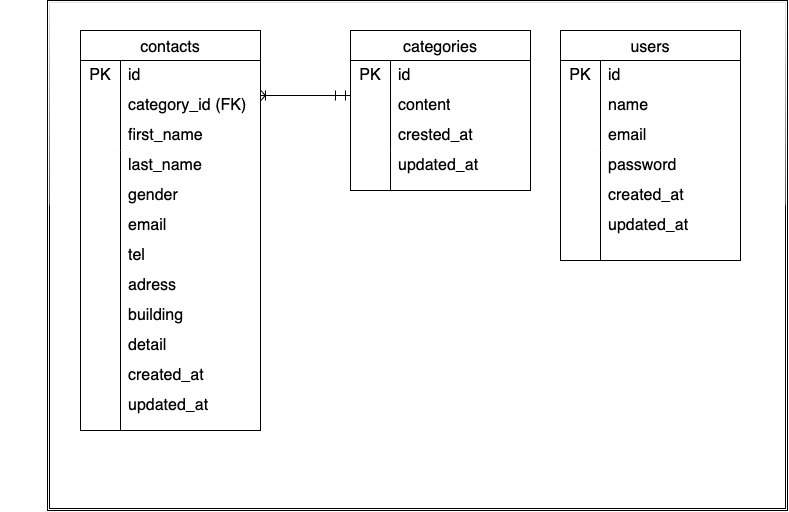

The diagram above was exported from draw.io. Its source (the exported page's mxGraphModel, read from the mxfile embedded in the PNG):
<mxGraphModel dx="847" dy="567" grid="1" gridSize="10" guides="1" tooltips="1" connect="1" arrows="1" fold="1" page="1" pageScale="1" pageWidth="827" pageHeight="1169" math="0" shadow="0">
  <root>
    <mxCell id="0" />
    <mxCell id="1" parent="0" />
    <mxCell id="37" value="" style="shape=tableRow;horizontal=0;startSize=0;swimlaneHead=0;swimlaneBody=0;top=0;left=0;bottom=0;right=0;collapsible=0;dropTarget=0;fillColor=none;points=[[0,0.5],[1,0.5]];portConstraint=eastwest;strokeColor=inherit;fontSize=16;" vertex="1" parent="1">
      <mxGeometry x="40" y="200" width="180" height="30" as="geometry" />
    </mxCell>
    <mxCell id="Jjk86TdZ0HLHSA_0n0y--38" value="" style="shape=ext;double=1;rounded=0;whiteSpace=wrap;html=1;container=1;glass=1;" vertex="1" parent="1">
      <mxGeometry x="87" y="80" width="740" height="510" as="geometry" />
    </mxCell>
    <mxCell id="Jjk86TdZ0HLHSA_0n0y--53" value="contacts" style="shape=table;startSize=30;container=1;collapsible=0;childLayout=tableLayout;fixedRows=1;rowLines=0;fontStyle=0;strokeColor=default;fontSize=16;" vertex="1" parent="1">
      <mxGeometry x="120" y="110" width="180" height="400" as="geometry" />
    </mxCell>
    <mxCell id="Jjk86TdZ0HLHSA_0n0y--54" value="" style="shape=tableRow;horizontal=0;startSize=0;swimlaneHead=0;swimlaneBody=0;top=0;left=0;bottom=0;right=0;collapsible=0;dropTarget=0;fillColor=none;points=[[0,0.5],[1,0.5]];portConstraint=eastwest;strokeColor=inherit;fontSize=16;" vertex="1" parent="Jjk86TdZ0HLHSA_0n0y--53">
      <mxGeometry y="30" width="180" height="30" as="geometry" />
    </mxCell>
    <mxCell id="Jjk86TdZ0HLHSA_0n0y--55" value="PK" style="shape=partialRectangle;html=1;whiteSpace=wrap;connectable=0;fillColor=none;top=0;left=0;bottom=0;right=0;overflow=hidden;pointerEvents=1;strokeColor=inherit;fontSize=16;" vertex="1" parent="Jjk86TdZ0HLHSA_0n0y--54">
      <mxGeometry width="40" height="30" as="geometry">
        <mxRectangle width="40" height="30" as="alternateBounds" />
      </mxGeometry>
    </mxCell>
    <mxCell id="Jjk86TdZ0HLHSA_0n0y--56" value="id" style="shape=partialRectangle;html=1;whiteSpace=wrap;connectable=0;fillColor=none;top=0;left=0;bottom=0;right=0;align=left;spacingLeft=6;overflow=hidden;strokeColor=inherit;fontSize=16;" vertex="1" parent="Jjk86TdZ0HLHSA_0n0y--54">
      <mxGeometry x="40" width="140" height="30" as="geometry">
        <mxRectangle width="140" height="30" as="alternateBounds" />
      </mxGeometry>
    </mxCell>
    <mxCell id="Jjk86TdZ0HLHSA_0n0y--57" value="" style="shape=tableRow;horizontal=0;startSize=0;swimlaneHead=0;swimlaneBody=0;top=0;left=0;bottom=0;right=0;collapsible=0;dropTarget=0;fillColor=none;points=[[0,0.5],[1,0.5]];portConstraint=eastwest;strokeColor=inherit;fontSize=16;" vertex="1" parent="Jjk86TdZ0HLHSA_0n0y--53">
      <mxGeometry y="60" width="180" height="30" as="geometry" />
    </mxCell>
    <mxCell id="Jjk86TdZ0HLHSA_0n0y--58" value="" style="shape=partialRectangle;html=1;whiteSpace=wrap;connectable=0;fillColor=none;top=0;left=0;bottom=0;right=0;overflow=hidden;strokeColor=inherit;fontSize=16;" vertex="1" parent="Jjk86TdZ0HLHSA_0n0y--57">
      <mxGeometry width="40" height="30" as="geometry">
        <mxRectangle width="40" height="30" as="alternateBounds" />
      </mxGeometry>
    </mxCell>
    <mxCell id="Jjk86TdZ0HLHSA_0n0y--59" value="category_id (FK)" style="shape=partialRectangle;html=1;whiteSpace=wrap;connectable=0;fillColor=none;top=0;left=0;bottom=0;right=0;align=left;spacingLeft=6;overflow=hidden;strokeColor=inherit;fontSize=16;" vertex="1" parent="Jjk86TdZ0HLHSA_0n0y--57">
      <mxGeometry x="40" width="140" height="30" as="geometry">
        <mxRectangle width="140" height="30" as="alternateBounds" />
      </mxGeometry>
    </mxCell>
    <mxCell id="Jjk86TdZ0HLHSA_0n0y--60" value="" style="shape=tableRow;horizontal=0;startSize=0;swimlaneHead=0;swimlaneBody=0;top=0;left=0;bottom=0;right=0;collapsible=0;dropTarget=0;fillColor=none;points=[[0,0.5],[1,0.5]];portConstraint=eastwest;strokeColor=inherit;fontSize=16;" vertex="1" parent="Jjk86TdZ0HLHSA_0n0y--53">
      <mxGeometry y="90" width="180" height="30" as="geometry" />
    </mxCell>
    <mxCell id="Jjk86TdZ0HLHSA_0n0y--61" value="" style="shape=partialRectangle;html=1;whiteSpace=wrap;connectable=0;fillColor=none;top=0;left=0;bottom=0;right=0;overflow=hidden;strokeColor=inherit;fontSize=16;" vertex="1" parent="Jjk86TdZ0HLHSA_0n0y--60">
      <mxGeometry width="40" height="30" as="geometry">
        <mxRectangle width="40" height="30" as="alternateBounds" />
      </mxGeometry>
    </mxCell>
    <mxCell id="Jjk86TdZ0HLHSA_0n0y--62" value="first_name" style="shape=partialRectangle;html=1;whiteSpace=wrap;connectable=0;fillColor=none;top=0;left=0;bottom=0;right=0;align=left;spacingLeft=6;overflow=hidden;strokeColor=inherit;fontSize=16;" vertex="1" parent="Jjk86TdZ0HLHSA_0n0y--60">
      <mxGeometry x="40" width="140" height="30" as="geometry">
        <mxRectangle width="140" height="30" as="alternateBounds" />
      </mxGeometry>
    </mxCell>
    <mxCell id="Jjk86TdZ0HLHSA_0n0y--63" value="categories" style="shape=table;startSize=30;container=1;collapsible=0;childLayout=tableLayout;fixedRows=1;rowLines=0;fontStyle=0;strokeColor=default;fontSize=16;" vertex="1" parent="1">
      <mxGeometry x="390" y="110" width="180" height="160" as="geometry" />
    </mxCell>
    <mxCell id="Jjk86TdZ0HLHSA_0n0y--64" value="" style="shape=tableRow;horizontal=0;startSize=0;swimlaneHead=0;swimlaneBody=0;top=0;left=0;bottom=0;right=0;collapsible=0;dropTarget=0;fillColor=none;points=[[0,0.5],[1,0.5]];portConstraint=eastwest;strokeColor=inherit;fontSize=16;" vertex="1" parent="Jjk86TdZ0HLHSA_0n0y--63">
      <mxGeometry y="30" width="180" height="30" as="geometry" />
    </mxCell>
    <mxCell id="Jjk86TdZ0HLHSA_0n0y--65" value="&lt;span style=&quot;color: rgb(0, 0, 0);&quot;&gt;PK&lt;/span&gt;" style="shape=partialRectangle;html=1;whiteSpace=wrap;connectable=0;fillColor=none;top=0;left=0;bottom=0;right=0;overflow=hidden;pointerEvents=1;strokeColor=inherit;fontSize=16;" vertex="1" parent="Jjk86TdZ0HLHSA_0n0y--64">
      <mxGeometry width="40" height="30" as="geometry">
        <mxRectangle width="40" height="30" as="alternateBounds" />
      </mxGeometry>
    </mxCell>
    <mxCell id="Jjk86TdZ0HLHSA_0n0y--66" value="id" style="shape=partialRectangle;html=1;whiteSpace=wrap;connectable=0;fillColor=none;top=0;left=0;bottom=0;right=0;align=left;spacingLeft=6;overflow=hidden;strokeColor=inherit;fontSize=16;" vertex="1" parent="Jjk86TdZ0HLHSA_0n0y--64">
      <mxGeometry x="40" width="140" height="30" as="geometry">
        <mxRectangle width="140" height="30" as="alternateBounds" />
      </mxGeometry>
    </mxCell>
    <mxCell id="Jjk86TdZ0HLHSA_0n0y--67" value="" style="shape=tableRow;horizontal=0;startSize=0;swimlaneHead=0;swimlaneBody=0;top=0;left=0;bottom=0;right=0;collapsible=0;dropTarget=0;fillColor=none;points=[[0,0.5],[1,0.5]];portConstraint=eastwest;strokeColor=inherit;fontSize=16;" vertex="1" parent="Jjk86TdZ0HLHSA_0n0y--63">
      <mxGeometry y="60" width="180" height="30" as="geometry" />
    </mxCell>
    <mxCell id="Jjk86TdZ0HLHSA_0n0y--68" value="" style="shape=partialRectangle;html=1;whiteSpace=wrap;connectable=0;fillColor=none;top=0;left=0;bottom=0;right=0;overflow=hidden;strokeColor=inherit;fontSize=16;" vertex="1" parent="Jjk86TdZ0HLHSA_0n0y--67">
      <mxGeometry width="40" height="30" as="geometry">
        <mxRectangle width="40" height="30" as="alternateBounds" />
      </mxGeometry>
    </mxCell>
    <mxCell id="Jjk86TdZ0HLHSA_0n0y--69" value="content" style="shape=partialRectangle;html=1;whiteSpace=wrap;connectable=0;fillColor=none;top=0;left=0;bottom=0;right=0;align=left;spacingLeft=6;overflow=hidden;strokeColor=inherit;fontSize=16;" vertex="1" parent="Jjk86TdZ0HLHSA_0n0y--67">
      <mxGeometry x="40" width="140" height="30" as="geometry">
        <mxRectangle width="140" height="30" as="alternateBounds" />
      </mxGeometry>
    </mxCell>
    <mxCell id="Jjk86TdZ0HLHSA_0n0y--70" value="" style="shape=tableRow;horizontal=0;startSize=0;swimlaneHead=0;swimlaneBody=0;top=0;left=0;bottom=0;right=0;collapsible=0;dropTarget=0;fillColor=none;points=[[0,0.5],[1,0.5]];portConstraint=eastwest;strokeColor=inherit;fontSize=16;" vertex="1" parent="Jjk86TdZ0HLHSA_0n0y--63">
      <mxGeometry y="90" width="180" height="30" as="geometry" />
    </mxCell>
    <mxCell id="Jjk86TdZ0HLHSA_0n0y--71" value="" style="shape=partialRectangle;html=1;whiteSpace=wrap;connectable=0;fillColor=none;top=0;left=0;bottom=0;right=0;overflow=hidden;strokeColor=inherit;fontSize=16;" vertex="1" parent="Jjk86TdZ0HLHSA_0n0y--70">
      <mxGeometry width="40" height="30" as="geometry">
        <mxRectangle width="40" height="30" as="alternateBounds" />
      </mxGeometry>
    </mxCell>
    <mxCell id="Jjk86TdZ0HLHSA_0n0y--72" value="&lt;span style=&quot;color: rgb(0, 0, 0);&quot;&gt;crested_at&lt;/span&gt;" style="shape=partialRectangle;html=1;whiteSpace=wrap;connectable=0;fillColor=none;top=0;left=0;bottom=0;right=0;align=left;spacingLeft=6;overflow=hidden;strokeColor=inherit;fontSize=16;" vertex="1" parent="Jjk86TdZ0HLHSA_0n0y--70">
      <mxGeometry x="40" width="140" height="30" as="geometry">
        <mxRectangle width="140" height="30" as="alternateBounds" />
      </mxGeometry>
    </mxCell>
    <mxCell id="Jjk86TdZ0HLHSA_0n0y--73" value="users" style="shape=table;startSize=30;container=1;collapsible=0;childLayout=tableLayout;fixedRows=1;rowLines=0;fontStyle=0;strokeColor=default;fontSize=16;" vertex="1" parent="1">
      <mxGeometry x="600" y="110" width="180" height="230" as="geometry" />
    </mxCell>
    <mxCell id="Jjk86TdZ0HLHSA_0n0y--74" value="" style="shape=tableRow;horizontal=0;startSize=0;swimlaneHead=0;swimlaneBody=0;top=0;left=0;bottom=0;right=0;collapsible=0;dropTarget=0;fillColor=none;points=[[0,0.5],[1,0.5]];portConstraint=eastwest;strokeColor=inherit;fontSize=16;" vertex="1" parent="Jjk86TdZ0HLHSA_0n0y--73">
      <mxGeometry y="30" width="180" height="30" as="geometry" />
    </mxCell>
    <mxCell id="Jjk86TdZ0HLHSA_0n0y--75" value="&lt;span style=&quot;color: rgb(0, 0, 0);&quot;&gt;PK&lt;/span&gt;" style="shape=partialRectangle;html=1;whiteSpace=wrap;connectable=0;fillColor=none;top=0;left=0;bottom=0;right=0;overflow=hidden;pointerEvents=1;strokeColor=inherit;fontSize=16;" vertex="1" parent="Jjk86TdZ0HLHSA_0n0y--74">
      <mxGeometry width="40" height="30" as="geometry">
        <mxRectangle width="40" height="30" as="alternateBounds" />
      </mxGeometry>
    </mxCell>
    <mxCell id="Jjk86TdZ0HLHSA_0n0y--76" value="id" style="shape=partialRectangle;html=1;whiteSpace=wrap;connectable=0;fillColor=none;top=0;left=0;bottom=0;right=0;align=left;spacingLeft=6;overflow=hidden;strokeColor=inherit;fontSize=16;" vertex="1" parent="Jjk86TdZ0HLHSA_0n0y--74">
      <mxGeometry x="40" width="140" height="30" as="geometry">
        <mxRectangle width="140" height="30" as="alternateBounds" />
      </mxGeometry>
    </mxCell>
    <mxCell id="Jjk86TdZ0HLHSA_0n0y--77" value="" style="shape=tableRow;horizontal=0;startSize=0;swimlaneHead=0;swimlaneBody=0;top=0;left=0;bottom=0;right=0;collapsible=0;dropTarget=0;fillColor=none;points=[[0,0.5],[1,0.5]];portConstraint=eastwest;strokeColor=inherit;fontSize=16;" vertex="1" parent="Jjk86TdZ0HLHSA_0n0y--73">
      <mxGeometry y="60" width="180" height="30" as="geometry" />
    </mxCell>
    <mxCell id="Jjk86TdZ0HLHSA_0n0y--78" value="" style="shape=partialRectangle;html=1;whiteSpace=wrap;connectable=0;fillColor=none;top=0;left=0;bottom=0;right=0;overflow=hidden;strokeColor=inherit;fontSize=16;" vertex="1" parent="Jjk86TdZ0HLHSA_0n0y--77">
      <mxGeometry width="40" height="30" as="geometry">
        <mxRectangle width="40" height="30" as="alternateBounds" />
      </mxGeometry>
    </mxCell>
    <mxCell id="Jjk86TdZ0HLHSA_0n0y--79" value="name" style="shape=partialRectangle;html=1;whiteSpace=wrap;connectable=0;fillColor=none;top=0;left=0;bottom=0;right=0;align=left;spacingLeft=6;overflow=hidden;strokeColor=inherit;fontSize=16;" vertex="1" parent="Jjk86TdZ0HLHSA_0n0y--77">
      <mxGeometry x="40" width="140" height="30" as="geometry">
        <mxRectangle width="140" height="30" as="alternateBounds" />
      </mxGeometry>
    </mxCell>
    <mxCell id="Jjk86TdZ0HLHSA_0n0y--80" value="" style="shape=tableRow;horizontal=0;startSize=0;swimlaneHead=0;swimlaneBody=0;top=0;left=0;bottom=0;right=0;collapsible=0;dropTarget=0;fillColor=none;points=[[0,0.5],[1,0.5]];portConstraint=eastwest;strokeColor=inherit;fontSize=16;" vertex="1" parent="Jjk86TdZ0HLHSA_0n0y--73">
      <mxGeometry y="90" width="180" height="30" as="geometry" />
    </mxCell>
    <mxCell id="Jjk86TdZ0HLHSA_0n0y--81" value="" style="shape=partialRectangle;html=1;whiteSpace=wrap;connectable=0;fillColor=none;top=0;left=0;bottom=0;right=0;overflow=hidden;strokeColor=inherit;fontSize=16;" vertex="1" parent="Jjk86TdZ0HLHSA_0n0y--80">
      <mxGeometry width="40" height="30" as="geometry">
        <mxRectangle width="40" height="30" as="alternateBounds" />
      </mxGeometry>
    </mxCell>
    <mxCell id="Jjk86TdZ0HLHSA_0n0y--82" value="email" style="shape=partialRectangle;html=1;whiteSpace=wrap;connectable=0;fillColor=none;top=0;left=0;bottom=0;right=0;align=left;spacingLeft=6;overflow=hidden;strokeColor=inherit;fontSize=16;" vertex="1" parent="Jjk86TdZ0HLHSA_0n0y--80">
      <mxGeometry x="40" width="140" height="30" as="geometry">
        <mxRectangle width="140" height="30" as="alternateBounds" />
      </mxGeometry>
    </mxCell>
    <mxCell id="Jjk86TdZ0HLHSA_0n0y--84" value="" style="line;strokeWidth=1;direction=south;html=1;" vertex="1" parent="1">
      <mxGeometry x="150" y="230" width="20" height="280" as="geometry" />
    </mxCell>
    <mxCell id="Jjk86TdZ0HLHSA_0n0y--86" value="" style="line;strokeWidth=1;direction=south;html=1;" vertex="1" parent="1">
      <mxGeometry x="630" y="230" width="20" height="110" as="geometry" />
    </mxCell>
    <mxCell id="Jjk86TdZ0HLHSA_0n0y--87" value="" style="line;strokeWidth=1;direction=south;html=1;" vertex="1" parent="1">
      <mxGeometry x="420" y="230" width="20" height="40" as="geometry" />
    </mxCell>
    <mxCell id="Jjk86TdZ0HLHSA_0n0y--88" value="adress" style="shape=partialRectangle;html=1;whiteSpace=wrap;connectable=0;fillColor=none;top=0;left=0;bottom=0;right=0;align=left;spacingLeft=6;overflow=hidden;strokeColor=inherit;fontSize=16;" vertex="1" parent="1">
      <mxGeometry x="160" y="350" width="140" height="30" as="geometry">
        <mxRectangle width="140" height="30" as="alternateBounds" />
      </mxGeometry>
    </mxCell>
    <mxCell id="Jjk86TdZ0HLHSA_0n0y--89" value="tel" style="shape=partialRectangle;html=1;whiteSpace=wrap;connectable=0;fillColor=none;top=0;left=0;bottom=0;right=0;align=left;spacingLeft=6;overflow=hidden;strokeColor=inherit;fontSize=16;" vertex="1" parent="1">
      <mxGeometry x="160" y="320" width="140" height="30" as="geometry">
        <mxRectangle width="140" height="30" as="alternateBounds" />
      </mxGeometry>
    </mxCell>
    <mxCell id="Jjk86TdZ0HLHSA_0n0y--90" value="email" style="shape=partialRectangle;html=1;whiteSpace=wrap;connectable=0;fillColor=none;top=0;left=0;bottom=0;right=0;align=left;spacingLeft=6;overflow=hidden;strokeColor=inherit;fontSize=16;" vertex="1" parent="1">
      <mxGeometry x="160" y="290" width="140" height="30" as="geometry">
        <mxRectangle width="140" height="30" as="alternateBounds" />
      </mxGeometry>
    </mxCell>
    <mxCell id="Jjk86TdZ0HLHSA_0n0y--91" value="gender" style="shape=partialRectangle;html=1;whiteSpace=wrap;connectable=0;fillColor=none;top=0;left=0;bottom=0;right=0;align=left;spacingLeft=6;overflow=hidden;strokeColor=inherit;fontSize=16;" vertex="1" parent="1">
      <mxGeometry x="160" y="260" width="140" height="30" as="geometry">
        <mxRectangle width="140" height="30" as="alternateBounds" />
      </mxGeometry>
    </mxCell>
    <mxCell id="Jjk86TdZ0HLHSA_0n0y--92" value="last_name" style="shape=partialRectangle;html=1;whiteSpace=wrap;connectable=0;fillColor=none;top=0;left=0;bottom=0;right=0;align=left;spacingLeft=6;overflow=hidden;strokeColor=inherit;fontSize=16;" vertex="1" parent="1">
      <mxGeometry x="160" y="230" width="140" height="30" as="geometry">
        <mxRectangle width="140" height="30" as="alternateBounds" />
      </mxGeometry>
    </mxCell>
    <mxCell id="Jjk86TdZ0HLHSA_0n0y--94" value="building" style="shape=partialRectangle;html=1;whiteSpace=wrap;connectable=0;fillColor=none;top=0;left=0;bottom=0;right=0;align=left;spacingLeft=6;overflow=hidden;strokeColor=inherit;fontSize=16;" vertex="1" parent="1">
      <mxGeometry x="160" y="380" width="140" height="30" as="geometry">
        <mxRectangle width="140" height="30" as="alternateBounds" />
      </mxGeometry>
    </mxCell>
    <mxCell id="Jjk86TdZ0HLHSA_0n0y--95" value="created_at" style="shape=partialRectangle;html=1;whiteSpace=wrap;connectable=0;fillColor=none;top=0;left=0;bottom=0;right=0;align=left;spacingLeft=6;overflow=hidden;strokeColor=inherit;fontSize=16;" vertex="1" parent="1">
      <mxGeometry x="160" y="440" width="140" height="30" as="geometry">
        <mxRectangle width="140" height="30" as="alternateBounds" />
      </mxGeometry>
    </mxCell>
    <mxCell id="Jjk86TdZ0HLHSA_0n0y--96" value="detail" style="shape=partialRectangle;html=1;whiteSpace=wrap;connectable=0;fillColor=none;top=0;left=0;bottom=0;right=0;align=left;spacingLeft=6;overflow=hidden;strokeColor=inherit;fontSize=16;" vertex="1" parent="1">
      <mxGeometry x="160" y="410" width="140" height="30" as="geometry">
        <mxRectangle width="140" height="30" as="alternateBounds" />
      </mxGeometry>
    </mxCell>
    <mxCell id="Jjk86TdZ0HLHSA_0n0y--97" value="updated_at" style="shape=partialRectangle;html=1;whiteSpace=wrap;connectable=0;fillColor=none;top=0;left=0;bottom=0;right=0;align=left;spacingLeft=6;overflow=hidden;strokeColor=inherit;fontSize=16;" vertex="1" parent="1">
      <mxGeometry x="160" y="470" width="140" height="30" as="geometry">
        <mxRectangle width="140" height="30" as="alternateBounds" />
      </mxGeometry>
    </mxCell>
    <mxCell id="Jjk86TdZ0HLHSA_0n0y--98" value="&lt;span style=&quot;color: rgb(0, 0, 0);&quot;&gt;updated_at&lt;/span&gt;" style="shape=partialRectangle;html=1;whiteSpace=wrap;connectable=0;fillColor=none;top=0;left=0;bottom=0;right=0;align=left;spacingLeft=6;overflow=hidden;strokeColor=inherit;fontSize=16;" vertex="1" parent="1">
      <mxGeometry x="430" y="230" width="140" height="30" as="geometry">
        <mxRectangle width="140" height="30" as="alternateBounds" />
      </mxGeometry>
    </mxCell>
    <mxCell id="Jjk86TdZ0HLHSA_0n0y--99" value="password" style="shape=partialRectangle;html=1;whiteSpace=wrap;connectable=0;fillColor=none;top=0;left=0;bottom=0;right=0;align=left;spacingLeft=6;overflow=hidden;strokeColor=inherit;fontSize=16;" vertex="1" parent="1">
      <mxGeometry x="640" y="230" width="140" height="30" as="geometry">
        <mxRectangle width="140" height="30" as="alternateBounds" />
      </mxGeometry>
    </mxCell>
    <mxCell id="Jjk86TdZ0HLHSA_0n0y--100" value="" style="shape=tableRow;horizontal=0;startSize=0;swimlaneHead=0;swimlaneBody=0;top=0;left=0;bottom=0;right=0;collapsible=0;dropTarget=0;fillColor=none;points=[[0,0.5],[1,0.5]];portConstraint=eastwest;strokeColor=inherit;fontSize=16;" vertex="1" parent="1">
      <mxGeometry x="550" y="260" width="180" height="30" as="geometry" />
    </mxCell>
    <mxCell id="Jjk86TdZ0HLHSA_0n0y--101" value="" style="shape=partialRectangle;html=1;whiteSpace=wrap;connectable=0;fillColor=none;top=0;left=0;bottom=0;right=0;overflow=hidden;strokeColor=inherit;fontSize=16;" vertex="1" parent="Jjk86TdZ0HLHSA_0n0y--100">
      <mxGeometry width="40" height="30" as="geometry">
        <mxRectangle width="40" height="30" as="alternateBounds" />
      </mxGeometry>
    </mxCell>
    <mxCell id="Jjk86TdZ0HLHSA_0n0y--102" value="&lt;span style=&quot;color: rgb(0, 0, 0);&quot;&gt;created_at&lt;/span&gt;" style="shape=partialRectangle;html=1;whiteSpace=wrap;connectable=0;fillColor=none;top=0;left=0;bottom=0;right=0;align=left;spacingLeft=6;overflow=hidden;strokeColor=inherit;fontSize=16;" vertex="1" parent="Jjk86TdZ0HLHSA_0n0y--100">
      <mxGeometry x="90" width="140" height="30" as="geometry">
        <mxRectangle width="140" height="30" as="alternateBounds" />
      </mxGeometry>
    </mxCell>
    <mxCell id="Jjk86TdZ0HLHSA_0n0y--103" value="&lt;span style=&quot;color: rgb(0, 0, 0);&quot;&gt;updated_at&lt;/span&gt;" style="shape=partialRectangle;html=1;whiteSpace=wrap;connectable=0;fillColor=none;top=0;left=0;bottom=0;right=0;align=left;spacingLeft=6;overflow=hidden;strokeColor=inherit;fontSize=16;" vertex="1" parent="1">
      <mxGeometry x="640" y="290" width="140" height="30" as="geometry">
        <mxRectangle width="140" height="30" as="alternateBounds" />
      </mxGeometry>
    </mxCell>
    <mxCell id="Jjk86TdZ0HLHSA_0n0y--106" value="" style="line;strokeWidth=1;html=1;" vertex="1" parent="1">
      <mxGeometry x="300" y="170" width="90" height="10" as="geometry" />
    </mxCell>
    <mxCell id="Jjk86TdZ0HLHSA_0n0y--112" value="" style="line;strokeWidth=1;direction=south;html=1;" vertex="1" parent="1">
      <mxGeometry x="380" y="170" width="10" height="10" as="geometry" />
    </mxCell>
    <mxCell id="Jjk86TdZ0HLHSA_0n0y--113" value="" style="line;strokeWidth=1;direction=south;html=1;" vertex="1" parent="1">
      <mxGeometry x="370" y="170" width="10" height="10" as="geometry" />
    </mxCell>
    <mxCell id="Jjk86TdZ0HLHSA_0n0y--123" value="" style="line;strokeWidth=1;direction=south;html=1;" vertex="1" parent="1">
      <mxGeometry x="300" y="170" width="10" height="10" as="geometry" />
    </mxCell>
    <mxCell id="Jjk86TdZ0HLHSA_0n0y--129" value="" style="endArrow=none;html=1;entryX=0.524;entryY=0.543;entryDx=0;entryDy=0;entryPerimeter=0;exitX=0.998;exitY=0.364;exitDx=0;exitDy=0;exitPerimeter=0;" edge="1" parent="1" source="Jjk86TdZ0HLHSA_0n0y--57" target="Jjk86TdZ0HLHSA_0n0y--123">
      <mxGeometry width="50" height="50" relative="1" as="geometry">
        <mxPoint x="310" y="195" as="sourcePoint" />
        <mxPoint x="320" y="190" as="targetPoint" />
        <Array as="points" />
      </mxGeometry>
    </mxCell>
    <mxCell id="Jjk86TdZ0HLHSA_0n0y--130" value="" style="endArrow=none;html=1;entryX=0.509;entryY=0.513;entryDx=0;entryDy=0;entryPerimeter=0;exitX=1.002;exitY=-0.005;exitDx=0;exitDy=0;exitPerimeter=0;" edge="1" parent="1" source="Jjk86TdZ0HLHSA_0n0y--57" target="Jjk86TdZ0HLHSA_0n0y--123">
      <mxGeometry width="50" height="50" relative="1" as="geometry">
        <mxPoint x="310" y="180" as="sourcePoint" />
        <mxPoint x="315" y="188" as="targetPoint" />
        <Array as="points" />
      </mxGeometry>
    </mxCell>
  </root>
</mxGraphModel>